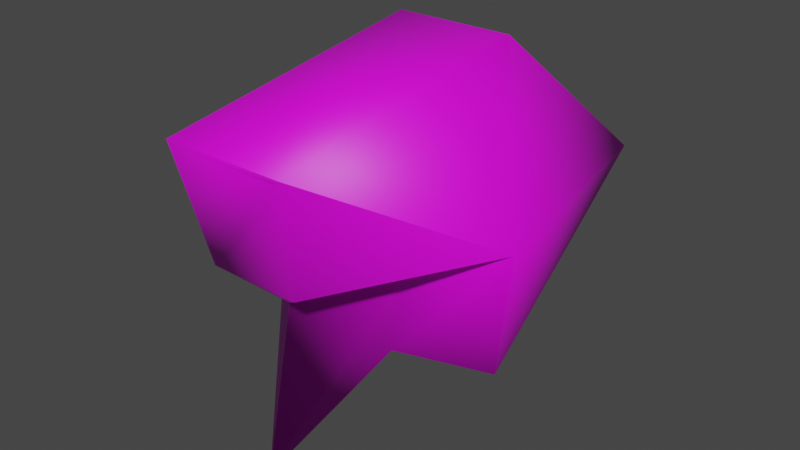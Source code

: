 # Source: Dubnic5Head.blend  (saved by Blender 3.6.11; exported with 4.5.12 LTS)
import bpy
from mathutils import Matrix  # noqa: F401  (used for matrix-valued properties, if any)

bpy.ops.wm.read_factory_settings(use_empty=True)
scene = bpy.context.scene
scene.name = 'Scene'

# ---- collections
col_collection = bpy.data.collections.new('Collection'); scene.collection.children.link(col_collection)

# ---- images (referenced by path relative to the original .blend; pixels are not part of the script)
import os
ASSET_DIR = os.environ.get("B2B_ASSET_DIR", "")  # directory of the original .blend (textures are referenced by path, not embedded)
HERE = os.path.dirname(os.path.abspath(__file__))  # packed textures are extracted next to this script under _unpacked/

def load_image(name, relpath, width, height, colorspace="sRGB"):
    """Load a texture the original file referenced (path relative to the .blend, or extracted next to this script)."""
    p = next((c for c in (os.path.join(HERE, relpath), os.path.join(ASSET_DIR, relpath)) if relpath and os.path.exists(c)), "")
    if p:
        img = bpy.data.images.load(p, check_existing=True)
        img.name = name
    else:  # same state as the original file: an image datablock whose file is absent (Cycles renders it pink)
        img = bpy.data.images.new(name, width, height)
        img.source = "FILE"
        img.filepath = "//" + (relpath or name)
    img.colorspace_settings.name = colorspace
    return img
img_b_png = load_image('B.png', 'B.png', 1024, 1024, 'sRGB')
img_a_png = load_image('A.png', 'A.png', 1024, 1024, 'sRGB')

# ---- materials (node trees are filled in below, after node groups)
mat_y256_dub02 = bpy.data.materials.new('y256_dub02')
mat_y256_dub02.use_transparent_shadow = False
mat_y256_dub01 = bpy.data.materials.new('y256_dub01')
mat_y256_dub01.use_transparent_shadow = False

# ---- material node trees
mat_y256_dub02.use_nodes = True; mat_y256_dub02.node_tree.nodes.clear()
_N = mat_y256_dub02.node_tree.nodes; _L = mat_y256_dub02.node_tree.links
n0 = _N.new('ShaderNodeOutputMaterial'); n0.name = 'Material Output'; n0.location = (300, 300)
n1 = _N.new('ShaderNodeTexImage'); n1.name = 'Image Texture'; n1.location = (-529, 249)
n1.image = img_b_png
n2 = _N.new('ShaderNodeBsdfPrincipled'); n2.name = 'Principled BSDF'; n2.location = (10, 300)
n2.distribution = 'GGX'
n2.subsurface_method = 'BURLEY'
n2.inputs[3].default_value = 1.45
n2.inputs[27].default_value = (0.0, 0.0, 0.0, 1.0)
n2.inputs[28].default_value = 1.0
_L.new(n2.outputs[0], n0.inputs[0])
_L.new(n1.outputs[0], n2.inputs[0])
_L.new(n1.outputs[1], n2.inputs[4])
n0.is_active_output = True
mat_y256_dub01.use_nodes = True; mat_y256_dub01.node_tree.nodes.clear()
_N = mat_y256_dub01.node_tree.nodes; _L = mat_y256_dub01.node_tree.links
n0 = _N.new('ShaderNodeBsdfPrincipled'); n0.name = 'Principled BSDF'; n0.location = (10, 300)
n0.distribution = 'GGX'
n0.subsurface_method = 'BURLEY'
n0.inputs[3].default_value = 1.45
n0.inputs[27].default_value = (0.0, 0.0, 0.0, 1.0)
n0.inputs[28].default_value = 1.0
n1 = _N.new('ShaderNodeOutputMaterial'); n1.name = 'Material Output'; n1.location = (300, 300)
n2 = _N.new('ShaderNodeTexImage'); n2.name = 'Image Texture'; n2.location = (-400, 380)
n2.image = img_a_png
_L.new(n0.outputs[0], n1.inputs[0])
_L.new(n2.outputs[0], n0.inputs[0])
n1.is_active_output = True

# ---- world
world_world = bpy.data.worlds.new('World'); scene.world = world_world
world_world.use_nodes = True; world_world.node_tree.nodes.clear()
_N = world_world.node_tree.nodes; _L = world_world.node_tree.links
n0 = _N.new('ShaderNodeOutputWorld'); n0.name = 'World Output'; n0.location = (300, 300)
n1 = _N.new('ShaderNodeBackground'); n1.name = 'Background'; n1.location = (10, 300)
n1.inputs[0].default_value = (0.05088, 0.05088, 0.05088, 1.0)
_L.new(n1.outputs[0], n0.inputs[0])
n0.is_active_output = True
world_world.color = (0.05088, 0.05088, 0.05088)
world_world.use_sun_shadow = False
world_world.sun_shadow_jitter_overblur = 0.0

# ---- meshes
me_dron_004 = bpy.data.meshes.new('Dron.004')
me_dron_004.from_pydata([(-0.02269, 0.7554, -0.559), (-0.01824, 0.7554, -0.5546), (0.429, -0.7888, 0.1634), (0.4948, -0.234, 0.1422), (-0.01825, -1.581, 0.8928), (1.159, 0.05198, -0.1254), (1.039, -0.8784, -0.1522), (0.4405, 0.7781, 1.112), (-0.4772, 0.7781, 1.112), (0.4401, 0.7758, 1.112), (-0.5316, -0.2341, 0.1423), (-1.196, 0.05185, -0.1253), (-1.075, -0.8785, -0.152), (-0.3681, -0.1081, 0.9194), (-0.01834, -0.3771, 0.6327), (0.3314, -0.1081, 0.9194), (-1.075, -0.8785, -0.152), (-0.4657, -0.7888, 0.1635), (-0.5316, -0.2341, 0.1423), (-0.01825, -1.581, 0.8928), (-0.01834, -0.3771, 0.6327), (0.4948, -0.234, 0.1422), (0.3314, -0.1081, 0.9194), (1.159, 0.05198, -0.1254), (0.4401, 0.7758, 1.112), (0.4405, 0.7781, 1.112), (-0.3681, -0.1081, 0.9194), (-0.4772, 0.7781, 1.112), (-1.196, 0.05185, -0.1253), (0.4401, 0.7758, 1.112), (0.3314, -0.1081, 0.9194), (1.159, 0.05198, -0.1254), (0.4403, 1.072, -1.028), (0.4405, 0.7781, 1.112), (0.8142, 0.05252, -2.056), (1.039, -0.8784, -0.1522), (-0.01851, -0.7677, -2.019), (-0.01851, -0.7677, -2.019), (1.039, -0.8784, -0.1522), (-1.075, -0.8785, -0.152), (0.429, -0.7888, 0.1634), (-0.4657, -0.7888, 0.1635), (-0.01825, -1.581, 0.8928), (-0.01851, -0.7677, -2.019), (-1.075, -0.8785, -0.152), (-0.8514, 0.05243, -2.056), (-1.196, 0.05185, -0.1253), (-0.4774, 1.072, -1.027), (-0.4772, 0.7781, 1.112), (0.4403, 1.072, -1.028), (-0.4774, 1.072, -1.027), (0.4405, 0.7781, 1.112), (-0.4772, 0.7781, 1.112), (0.8142, 0.05252, -2.056), (-0.4774, 1.072, -1.027), (0.4403, 1.072, -1.028), (-0.8514, 0.05243, -2.056), (-0.01851, -0.7677, -2.019), (0.4401, 0.7757, 1.134), (-0.4772, 0.778, 1.134), (0.4405, 0.7781, 1.134)], [], [(2, 3, 4), (3, 2, 5), (6, 5, 2), (7, 8, 9), (10, 11, 12), (11, 10, 13), (14, 13, 10), (13, 14, 15), (16, 17, 18), (19, 18, 17), (18, 19, 20), (21, 20, 19), (20, 21, 22), (23, 22, 21), (22, 23, 24), (25, 24, 23), (26, 27, 28), (27, 26, 29), (30, 29, 26), (31, 32, 33), (32, 31, 34), (35, 34, 31), (34, 35, 36), (37, 38, 39), (40, 39, 38), (39, 40, 41), (42, 41, 40), (43, 44, 45), (46, 45, 44), (45, 46, 47), (48, 47, 46), (49, 50, 51), (52, 51, 50), (53, 54, 55), (54, 53, 56), (57, 56, 53), (60, 59, 58)])
me_dron_004.polygons.foreach_set('use_smooth', [True] * 37)
me_dron_004.polygons.foreach_set('material_index', [1, 1, 1, 1, 1, 1, 1, 1, 1, 1, 1, 1, 1, 1, 1, 1, 1, 1, 1, 1, 1, 1, 1, 1, 1, 1, 1, 1, 1, 1, 1, 1, 1, 1, 1, 1, 0])
_uv = me_dron_004.uv_layers.new(name='UVMap')
_uv.uv.foreach_set('vector', [0.4622, 0.0985, 0.4583, 0.1495, 0.5093, 0.01615, 0.4583, 0.1495, 0.4622, 0.0985, 0.3916, 0.1769, 0.4034, 0.08674, 0.3916, 0.1769, 0.4622, 0.0985, 0.4622, 0.2514, 0.5563, 0.2514, 0.4622, 0.2514, 0.5602, 0.1456, 0.6269, 0.1769, 0.6151, 0.08674, 0.6269, 0.1769, 0.5602, 0.1456, 0.5446, 0.1769, 0.5093, 0.1338, 0.5446, 0.1769, 0.5602, 0.1456, 0.5446, 0.1769, 0.5093, 0.1338, 0.474, 0.1769, 0.6151, 0.08674, 0.5563, 0.0985, 0.5602, 0.1456, 0.5093, 0.01615, 0.5602, 0.1456, 0.5563, 0.0985, 0.5602, 0.1456, 0.5093, 0.01615, 0.5093, 0.1338, 0.4583, 0.1495, 0.5093, 0.1338, 0.5093, 0.01615, 0.5093, 0.1338, 0.4583, 0.1495, 0.474, 0.1769, 0.3916, 0.1769, 0.474, 0.1769, 0.4583, 0.1495, 0.474, 0.1769, 0.3916, 0.1769, 0.4661, 0.224, 0.4622, 0.2514, 0.4661, 0.224, 0.3916, 0.1769, 0.5446, 0.1769, 0.5563, 0.2514, 0.6269, 0.1769, 0.5563, 0.2514, 0.5446, 0.1769, 0.4622, 0.2514, 0.474, 0.1769, 0.4622, 0.2514, 0.5446, 0.1769, 0.372, 0.2397, 0.3093, 0.3181, 0.4622, 0.2985, 0.3093, 0.3181, 0.372, 0.2397, 0.2348, 0.2436, 0.372, 0.173, 0.2348, 0.2436, 0.372, 0.2397, 0.2348, 0.2436, 0.372, 0.173, 0.2348, 0.1809, 0.1877, 0.7299, 0.27, 0.5809, 0.1014, 0.5809, 0.223, 0.5573, 0.1014, 0.5809, 0.27, 0.5809, 0.1014, 0.5809, 0.223, 0.5573, 0.1524, 0.5573, 0.1877, 0.4985, 0.1524, 0.5573, 0.223, 0.5573, 0.2348, 0.1809, 0.372, 0.173, 0.2348, 0.2436, 0.372, 0.2397, 0.2348, 0.2436, 0.372, 0.173, 0.2348, 0.2436, 0.372, 0.2397, 0.3093, 0.3181, 0.4622, 0.2985, 0.3093, 0.3181, 0.372, 0.2397, 0.125, 0.07497, 0.2073, 0.07497, 0.125, 0.2554, 0.2073, 0.2554, 0.125, 0.2554, 0.2073, 0.07497, 0.1446, 0.3495, 0.27, 0.4514, 0.1799, 0.4514, 0.27, 0.4514, 0.1446, 0.3495, 0.3053, 0.3495, 0.2269, 0.271, 0.3053, 0.3495, 0.1446, 0.3495, 0.4039, 0.1882, 0.4824, 0.1882, 0.4039, 0.1882])
me_dron_004.materials.append(mat_y256_dub02)
me_dron_004.materials.append(mat_y256_dub01)
me_dron_004.use_remesh_fix_poles = True
me_dron_004.use_remesh_preserve_attributes = False
me_dron_004.update()
me_dron_004.normals_split_custom_set([tuple(v) for v in zip(*[iter([0.4678, -0.6438, 0.6055, 0.5934, -0.4558, 0.6634, -0.1479, -0.8752, 0.4607, 0.5934, -0.4558, 0.6634, 0.4678, -0.6438, 0.6055, 0.9639, 0.1003, 0.2467, 0.6794, -0.6616, 0.3172, 0.9639, 0.1003, 0.2467, 0.4678, -0.6438, 0.6055, 0.4675, 0.4846, 0.7393, -0.4522, 0.495, 0.7419, 0.4339, -0.2421, 0.8678, -0.6169, -0.4889, 0.6168, -0.9639, 0.1001, 0.2468, -0.6793, -0.6617, 0.3173, -0.9639, 0.1001, 0.2468, -0.6169, -0.4889, 0.6168, -0.4036, -0.5576, 0.7254, -0.04847, -0.6281, 0.7766, -0.4036, -0.5576, 0.7254, -0.6169, -0.4889, 0.6168, -0.4036, -0.5576, 0.7254, -0.04847, -0.6281, 0.7766, 0.4038, -0.5575, 0.7253, -0.6794, -0.6617, 0.3173, -0.5101, -0.6927, 0.5099, -0.6169, -0.4889, 0.6168, -0.1479, -0.8752, 0.4607, -0.6169, -0.4889, 0.6168, -0.5101, -0.6927, 0.5099, -0.6169, -0.4889, 0.6168, -0.1479, -0.8752, 0.4607, -0.04847, -0.6281, 0.7766, 0.5934, -0.4558, 0.6634, -0.04847, -0.6281, 0.7766, -0.1479, -0.8752, 0.4607, -0.04847, -0.6281, 0.7766, 0.5934, -0.4558, 0.6634, 0.4038, -0.5576, 0.7253, 0.9639, 0.1003, 0.2467, 0.4038, -0.5576, 0.7253, 0.5934, -0.4558, 0.6634, 0.4038, -0.5576, 0.7253, 0.9639, 0.1003, 0.2467, 0.4341, -0.2422, 0.8677, 0.468, 0.4845, 0.7391, 0.4341, -0.2422, 0.8677, 0.9639, 0.1003, 0.2467, -0.4036, -0.5576, 0.7254, -0.4521, 0.4952, 0.7419, -0.9639, 0.1001, 0.2468, -0.4521, 0.4952, 0.7419, -0.4036, -0.5576, 0.7254, 0.4339, -0.242, 0.8679, 0.4038, -0.5576, 0.7253, 0.4339, -0.242, 0.8679, -0.4036, -0.5576, 0.7254, 0.9639, 0.1003, 0.2467, 0.4048, 0.8756, -0.2636, 0.4675, 0.4847, 0.7393, 0.4048, 0.8756, -0.2636, 0.9639, 0.1003, 0.2467, 0.6363, 0.1243, -0.7613, 0.6795, -0.6616, 0.3172, 0.6363, 0.1243, -0.7613, 0.9639, 0.1003, 0.2467, 0.6363, 0.1243, -0.7613, 0.6795, -0.6616, 0.3172, 1.49e-06, -0.7238, -0.69, 3.71e-05, -0.7238, -0.69, 0.6794, -0.6617, 0.3172, -0.6793, -0.6617, 0.3173, 0.4678, -0.6438, 0.6056, -0.6793, -0.6617, 0.3173, 0.6794, -0.6617, 0.3172, -0.6793, -0.6617, 0.3173, 0.4678, -0.6438, 0.6056, -0.5101, -0.6927, 0.5099, -0.1479, -0.8751, 0.4607, -0.5101, -0.6927, 0.5099, 0.4678, -0.6438, 0.6056, -2.819e-05, -0.7237, -0.6901, -0.6793, -0.6617, 0.3172, -0.6364, 0.1243, -0.7613, -0.9639, 0.1002, 0.2468, -0.6364, 0.1243, -0.7613, -0.6793, -0.6617, 0.3172, -0.6364, 0.1243, -0.7613, -0.9639, 0.1002, 0.2468, -0.4049, 0.8756, -0.2635, -0.4521, 0.4951, 0.7419, -0.4049, 0.8756, -0.2635, -0.9639, 0.1002, 0.2468, 0.4048, 0.8756, -0.2636, -0.4049, 0.8756, -0.2635, 0.4675, 0.4847, 0.7392, -0.4521, 0.4952, 0.7419, 0.4675, 0.4847, 0.7392, -0.4049, 0.8756, -0.2635, 0.6363, 0.1243, -0.7613, -0.4049, 0.8756, -0.2635, 0.4047, 0.8756, -0.2636, -0.4049, 0.8756, -0.2635, 0.6363, 0.1243, -0.7613, -0.6365, 0.1243, -0.7612, 4.444e-05, -0.7238, -0.69, -0.6365, 0.1243, -0.7612, 0.6363, 0.1243, -0.7613, 8.351e-05, -0.2123, 0.9772, 7.82e-05, -0.1285, 0.9917, -0.04442, -0.1362, 0.9897])] * 3)])
arm_metarig = bpy.data.armatures.new('metarig')  # bones are not reproduced

# ---- objects
ob_head = bpy.data.objects.new('Head', me_dron_004)
ob_metarig = bpy.data.objects.new('metarig', arm_metarig)

# ---- transforms, parenting, visibility, modifiers, constraints
ob_head.parent = ob_metarig
ob_head.matrix_parent_inverse = Matrix(((1.0, -0.0, -0.0, -0.0), (-0.0, 1.0, 0.0, 0.01885), (-0.0, -0.0, 1.0, -0.07899), (-0.0, 0.0, -0.0, 1.0)))
ob_head.location = (0.001979, -0.05707, 0.05803)
ob_head.rotation_euler = (1.571, -0.0, 0.0)
ob_head.scale = (0.1078, 0.1078, 0.1078)
_vg = ob_head.vertex_groups.new(name='Group')
_vg = ob_head.vertex_groups.new(name='spine')
_vg = ob_head.vertex_groups.new(name='spine.001')
_vg = ob_head.vertex_groups.new(name='spine.002')
_vg = ob_head.vertex_groups.new(name='spine.003')
_vg = ob_head.vertex_groups.new(name='spine.004')
_vg = ob_head.vertex_groups.new(name='spine.005')
_vg.add([0, 1, 2, 3, 4, 5, 6, 7, 8, 9, 10, 11, 12, 13, 14, 15, 16, 17, 18, 19, 20, 21, 22, 23, 24, 25, 26, 27, 28, 29, 30, 31, 32, 33, 34, 35, 36, 37, 38, 39, 40, 41, 42, 43, 44, 45, 46, 47, 48, 49, 50, 51, 52, 53, 54, 55, 56, 57, 58, 59, 60], 1.0, 'REPLACE')
_vg = ob_head.vertex_groups.new(name='shoulder.L')
_vg = ob_head.vertex_groups.new(name='upper_arm.L')
_vg = ob_head.vertex_groups.new(name='forearm.L')
_vg = ob_head.vertex_groups.new(name='hand.L')
_vg = ob_head.vertex_groups.new(name='shoulder.R')
_vg = ob_head.vertex_groups.new(name='upper_arm.R')
_vg = ob_head.vertex_groups.new(name='forearm.R')
_vg = ob_head.vertex_groups.new(name='hand.R')
_vg = ob_head.vertex_groups.new(name='thigh.L')
_vg = ob_head.vertex_groups.new(name='shin.L')
_vg = ob_head.vertex_groups.new(name='foot.L')
_vg = ob_head.vertex_groups.new(name='toe.L')
_vg = ob_head.vertex_groups.new(name='heel.02.L')
_vg = ob_head.vertex_groups.new(name='thigh.R')
_vg = ob_head.vertex_groups.new(name='shin.R')
_vg = ob_head.vertex_groups.new(name='foot.R')
_vg = ob_head.vertex_groups.new(name='toe.R')
_vg = ob_head.vertex_groups.new(name='heel.02.R')
_m = ob_head.modifiers.new('Armature', 'ARMATURE')
_m.object = ob_metarig
ob_metarig.location = (0.0, -0.01885, 0.07899)
ob_metarig.show_in_front = True

# ---- collection membership
col_collection.objects.link(ob_head)
col_collection.objects.link(ob_metarig)

# ---- scene / render settings (as saved in the file)
scene.frame_start = 1; scene.frame_end = 250; scene.frame_set(1)
scene.render.engine = 'BLENDER_EEVEE_NEXT'
scene.cycles.use_denoising = False
scene.cycles.samples = 128
scene.cycles.sampling_pattern = 'TABULATED_SOBOL'
scene.cycles.use_adaptive_sampling = False
scene.cycles.use_light_tree = False
scene.view_settings.view_transform = 'Filmic'
bpy.context.view_layer.update()

# ---- added for rendering (the .blend has no active camera and no usable light): camera, sun
cam_auto = bpy.data.cameras.new('AutoCamera')
cam_auto.lens = 50.0
cam_auto.sensor_width = 36.0
cam_auto.clip_end = 1000.0
ob_auto_camera = bpy.data.objects.new('AutoCamera', cam_auto)
scene.collection.objects.link(ob_auto_camera)
ob_auto_camera.location = (0.475818, -0.578369, 0.411286)
ob_auto_camera.rotation_euler = (1.09748, -7.21219e-08, 0.694738)
scene.camera = ob_auto_camera
light_auto_sun = bpy.data.lights.new('AutoSun', 'SUN')
light_auto_sun.energy = 3.0
light_auto_sun.angle = 0.0523599
ob_auto_sun = bpy.data.objects.new('AutoSun', light_auto_sun)
scene.collection.objects.link(ob_auto_sun)
ob_auto_sun.rotation_euler = (0.872665, 0.174533, 0.523599)
bpy.context.view_layer.update()
